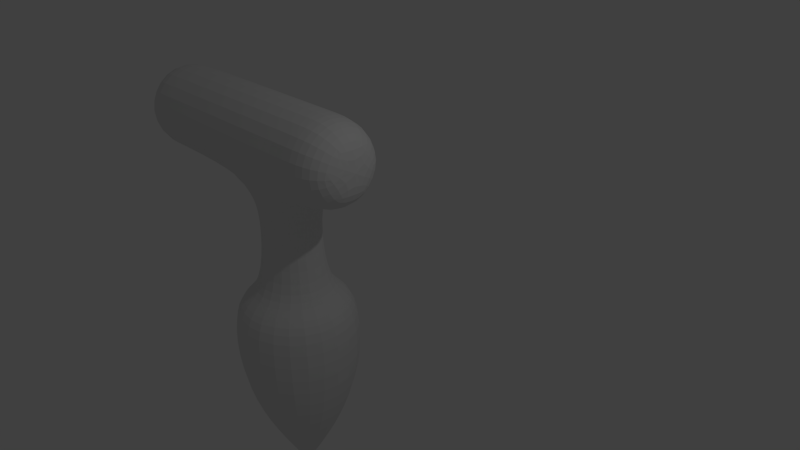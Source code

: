 # Source: dibbler.blend  (saved by Blender 2.69.0; exported with 4.5.12 LTS)
import bpy
from mathutils import Matrix  # noqa: F401  (used for matrix-valued properties, if any)

bpy.ops.wm.read_factory_settings(use_empty=True)
scene = bpy.context.scene
scene.name = 'Scene'

# ---- collections
col_collection_1 = bpy.data.collections.new('Collection 1'); scene.collection.children.link(col_collection_1)

# ---- world
world_world = bpy.data.worlds.new('World'); scene.world = world_world
world_world.color = (0.05088, 0.05088, 0.05088)
world_world.use_sun_shadow = False
world_world.sun_shadow_jitter_overblur = 0.0
world_world.cycles.sampling_method = 'MANUAL'
world_world.cycles.sample_map_resolution = 256

# ---- cameras
cam_camera = bpy.data.cameras.new('Camera')
cam_camera.clip_end = 100.0
cam_camera.lens = 35.0
cam_camera.sensor_width = 32.0
cam_camera.sensor_height = 18.0
cam_camera.ortho_scale = 7.314
cam_camera.dof.focus_distance = 0.0
cam_camera.dof.aperture_fstop = 128.0

# ---- lights
light_lamp = bpy.data.lights.new('Lamp', 'POINT')
light_lamp.transmission_factor = 0.0
light_lamp.cutoff_distance = 30.0
light_lamp.energy = 100.0
light_lamp.shadow_buffer_clip_start = 1.001
light_lamp.shadow_soft_size = 0.1
light_lamp.shadow_maximum_resolution = 0.006
light_lamp.use_absolute_resolution = True
light_lamp.cycles.use_multiple_importance_sampling = False

# ---- meshes
me_cylinder = bpy.data.meshes.new('Cylinder')
me_cylinder.from_pydata([(-0.7909, 0.5598, -2.553), (-1.777, 1.12, -2.553), (-1.777, 1.129, -1.544), (-1.777, 0.5494, -1.054), (-0.7828, 0.5644, -1.544), (-1.262, 0.2747, -1.054), (-0.7828, -0.5644, -1.544), (-1.262, -0.2747, -1.054), (-1.777, -1.129, -1.544), (-1.777, -0.5494, -1.054), (-2.771, -0.5644, -1.544), (-2.292, -0.2747, -1.054), (-2.771, 0.5644, -1.544), (-2.292, 0.2747, -1.054), (-0.7909, -0.5598, -2.553), (-1.777, -1.12, -2.553), (-2.763, -0.5598, -2.553), (-2.763, 0.5598, -2.553), (-1.144, 0.3592, -3.521), (-1.777, 0.7183, -3.521), (-1.144, -0.3592, -3.521), (-1.777, -0.7183, -3.521), (-2.41, -0.3592, -3.521), (-2.41, 0.3592, -3.521), (-1.729, 0.02553, -4.473), (-1.777, 0.05107, -4.473), (-1.729, -0.02553, -4.473), (-1.777, -0.05107, -4.473), (-1.825, -0.02553, -4.473), (-1.825, 0.02553, -4.473), (-1.777, 0.4835, 0.02201), (-1.324, 0.2418, 0.02201), (-1.324, -0.2418, 0.02201), (-1.777, -0.4835, 0.02201), (-2.23, -0.2418, 0.02201), (-2.23, 0.2418, 0.02201), (-1.101, 0.3804, 1.687), (-1.101, 0.7607, 1.029), (-0.6234, 0.7607, 1.029), (-4.284, 0.7607, 1.029), (-0.6234, 0.3804, 1.687), (-4.284, 0.3804, 1.687), (-0.6234, -0.3804, 1.687), (-4.284, -0.3804, 1.687), (-0.6234, -0.7607, 1.029), (-4.284, -0.7607, 1.029), (-0.6234, -0.3804, 0.3698), (-4.284, -0.3804, 0.3698), (-0.6234, 0.3804, 0.3698), (-4.284, 0.3804, 0.3698), (-1.101, -0.3804, 1.687), (-1.101, -0.7607, 1.029), (-1.101, -0.3804, 0.3698), (-1.101, 0.3804, 0.3698), (-2.459, 0.3804, 0.3698), (-2.459, -0.3804, 0.3698), (-2.459, 0.7607, 1.029), (-2.459, -0.7607, 1.029), (-2.459, -0.3804, 1.687), (-2.459, 0.3804, 1.687), (-1.78, 0.5447, 0.3698), (-1.78, -0.5447, 0.3698), (-1.78, 0.7607, 1.029), (-1.78, -0.7607, 1.029), (-1.78, -0.3804, 1.687), (-1.78, 0.3804, 1.687), (-0.275, 0.4335, 1.029), (-0.275, 0.2167, 1.404), (-0.275, -0.2167, 1.404), (-0.275, -0.4335, 1.029), (-0.275, -0.2167, 0.6532), (-0.275, 0.2167, 0.6532), (-4.65, 0.3752, 1.029), (-4.65, 0.1876, 1.354), (-4.65, -0.1876, 1.354), (-4.65, -0.3752, 1.029), (-4.65, -0.1876, 0.7037), (-4.65, 0.1876, 0.7037), (-1.777, 0.1014, -4.382), (-1.682, 0.0507, -4.382), (-1.682, -0.0507, -4.382), (-1.777, -0.1014, -4.382), (-1.872, -0.0507, -4.382), (-1.872, 0.0507, -4.382), (-1.779, 0.5349, 0.314), (-2.422, 0.3581, 0.314), (-2.422, -0.3581, 0.314), (-1.779, -0.5349, 0.314), (-1.137, -0.3581, 0.314), (-1.137, 0.3581, 0.314), (-3.991, 0.3804, 0.3698), (-3.991, -0.3804, 0.3698), (-3.991, 0.7607, 1.029), (-3.991, -0.7607, 1.029), (-3.991, -0.3804, 1.687), (-3.991, 0.3804, 1.687), (-1.777, 0.1429, -4.324), (-1.641, 0.07143, -4.324), (-1.641, -0.07143, -4.324), (-1.777, -0.1429, -4.324), (-1.913, -0.07143, -4.324), (-1.913, 0.07143, -4.324), (-1.777, 0.8518, -1.31), (-1.039, 0.4259, -1.31), (-1.039, -0.4259, -1.31), (-1.777, -0.8518, -1.31), (-2.515, -0.4259, -1.31), (-2.515, 0.4259, -1.31)], [], [(14, 15, 21, 20), (6, 8, 15, 14), (102, 3, 5, 103), (15, 16, 22, 21), (8, 10, 16, 15), (103, 5, 7, 104), (78, 79, 24, 25), (10, 12, 17, 16), (104, 7, 9, 105), (2, 4, 0, 1), (1, 0, 18, 19), (105, 9, 11, 106), (3, 13, 35, 30), (107, 13, 3, 102), (106, 11, 13, 107), (0, 14, 20, 18), (4, 6, 14, 0), (12, 2, 1, 17), (16, 17, 23, 22), (17, 1, 19, 23), (25, 24, 26, 27, 28, 29), (79, 80, 26, 24), (80, 81, 27, 26), (81, 82, 28, 27), (82, 83, 29, 28), (83, 78, 25, 29), (13, 11, 34, 35), (11, 9, 33, 34), (9, 7, 32, 33), (7, 5, 31, 32), (5, 3, 30, 31), (64, 58, 57, 63), (44, 51, 52, 46), (92, 39, 41, 95), (63, 57, 55, 61), (42, 50, 51, 44), (95, 41, 43, 94), (62, 56, 59, 65), (40, 36, 50, 42), (94, 43, 45, 93), (46, 52, 53, 48), (38, 37, 36, 40), (93, 45, 47, 91), (39, 49, 77, 72), (90, 49, 39, 92), (91, 47, 49, 90), (65, 59, 58, 64), (48, 53, 37, 38), (48, 38, 66, 71), (60, 54, 56, 62), (50, 64, 63, 51), (51, 63, 61, 52), (37, 62, 65, 36), (36, 65, 64, 50), (53, 60, 62, 37), (85, 54, 60, 84), (85, 86, 55, 54), (86, 87, 61, 55), (88, 52, 61, 87), (89, 53, 52, 88), (89, 84, 60, 53), (66, 67, 68, 69, 70, 71), (46, 48, 71, 70), (44, 46, 70, 69), (42, 44, 69, 68), (40, 42, 68, 67), (38, 40, 67, 66), (73, 72, 77, 76, 75, 74), (49, 47, 76, 77), (47, 45, 75, 76), (45, 43, 74, 75), (43, 41, 73, 74), (41, 39, 72, 73), (96, 97, 79, 78), (97, 98, 80, 79), (98, 99, 81, 80), (99, 100, 82, 81), (100, 101, 83, 82), (101, 96, 78, 83), (35, 85, 84, 30), (35, 34, 86, 85), (34, 33, 87, 86), (32, 88, 87, 33), (31, 89, 88, 32), (31, 30, 84, 89), (56, 92, 95, 59), (59, 95, 94, 58), (58, 94, 93, 57), (57, 93, 91, 55), (54, 90, 92, 56), (55, 91, 90, 54), (19, 18, 97, 96), (18, 20, 98, 97), (20, 21, 99, 98), (21, 22, 100, 99), (22, 23, 101, 100), (23, 19, 96, 101), (2, 102, 103, 4), (4, 103, 104, 6), (6, 104, 105, 8), (8, 105, 106, 10), (12, 107, 102, 2), (10, 106, 107, 12)])
me_cylinder.use_remesh_preserve_volume = False
me_cylinder.use_remesh_preserve_attributes = False
me_cylinder.use_mirror_vertex_groups = False
me_cylinder.update()

# ---- objects
ob_cylinder = bpy.data.objects.new('Cylinder', me_cylinder)
ob_lamp = bpy.data.objects.new('Lamp', light_lamp)
ob_camera = bpy.data.objects.new('Camera', cam_camera)

# ---- transforms, parenting, visibility, modifiers, constraints
ob_cylinder.location = (0.0, 0.0, 0.0)
ob_cylinder.lineart.crease_threshold = 0.0
_m = ob_cylinder.modifiers.new('Subsurf', 'SUBSURF')
_m.uv_smooth = 'PRESERVE_CORNERS'
_m.quality = 2
_m.levels = 3
_m.show_only_control_edges = False
ob_lamp.location = (4.076, 1.005, 5.904)
ob_lamp.rotation_euler = (0.6503, 0.05522, 1.866)
ob_lamp.lock_rotations_4d = False
ob_lamp.empty_display_type = 'ARROWS'
ob_lamp.color = (0.0, 0.0, 0.0, 0.0)
ob_lamp.lineart.crease_threshold = 0.0
ob_camera.location = (7.481, -6.508, 5.344)
ob_camera.rotation_euler = (1.109, 0.01082, 0.8149)
ob_camera.lock_rotations_4d = False
ob_camera.empty_display_type = 'ARROWS'
ob_camera.color = (0.0, 0.0, 0.0, 0.0)
ob_camera.display_type = 'WIRE'
ob_camera.lineart.crease_threshold = 0.0

# ---- collection membership
col_collection_1.objects.link(ob_cylinder)
col_collection_1.objects.link(ob_lamp)
col_collection_1.objects.link(ob_camera)

# ---- scene / render settings (as saved in the file)
scene.camera = ob_camera
scene.frame_start = 1; scene.frame_end = 250; scene.frame_set(1)
scene.render.engine = 'BLENDER_EEVEE_NEXT'
scene.render.image_settings.compression = 90
scene.render.resolution_percentage = 50
scene.render.dither_intensity = 0.0
scene.cycles.use_denoising = False
scene.cycles.samples = 10
scene.cycles.sampling_pattern = 'TABULATED_SOBOL'
scene.cycles.light_sampling_threshold = 0.0
scene.cycles.use_adaptive_sampling = False
scene.cycles.use_light_tree = False
scene.cycles.blur_glossy = 0.0
scene.cycles.volume_bounces = 1
scene.cycles.pixel_filter_type = 'GAUSSIAN'
scene.cycles.sample_clamp_indirect = 0.0
scene.view_settings.view_transform = 'Standard'
bpy.context.view_layer.update()
